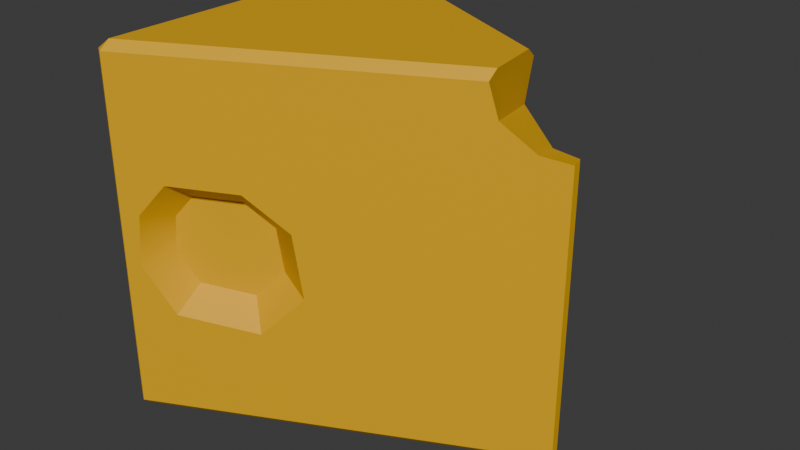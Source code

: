 # Source: Cheese.blend  (saved by Blender 4.1.24; exported with 4.5.12 LTS)
import bpy
from mathutils import Matrix  # noqa: F401  (used for matrix-valued properties, if any)

bpy.ops.wm.read_factory_settings(use_empty=True)
scene = bpy.context.scene
scene.name = 'Scene'

# ---- collections
col_collection = bpy.data.collections.new('Collection'); scene.collection.children.link(col_collection)

# ---- materials (node trees are filled in below, after node groups)
mat_cheese = bpy.data.materials.new('Cheese')
mat_cheese.use_transparent_shadow = False

# ---- node groups
ng_smooth_by_angle = bpy.data.node_groups.new('Smooth by Angle', 'GeometryNodeTree')
_s = ng_smooth_by_angle.interface.new_socket(name='Mesh', in_out='OUTPUT', socket_type='NodeSocketGeometry')
_s = ng_smooth_by_angle.interface.new_socket(name='Mesh', in_out='INPUT', socket_type='NodeSocketGeometry')
_s = ng_smooth_by_angle.interface.new_socket(name='Angle', in_out='INPUT', socket_type='NodeSocketFloat')
_s.subtype = 'ANGLE'
_s.default_value = 0.5236
_s.min_value = 0.0
_s.max_value = 3.142
_s.description = 'Maximum face angle for smooth edges'
_s = ng_smooth_by_angle.interface.new_socket(name='Ignore Sharpness', in_out='INPUT', socket_type='NodeSocketBool')
_s.force_non_field = True
ng_smooth_by_angle.is_modifier = True
_N = ng_smooth_by_angle.nodes; _L = ng_smooth_by_angle.links
n0 = _N.new('GeometryNodeSetShadeSmooth'); n0.name = 'Set Shade Smooth'; n0.location = (120, -80)
n0.domain = 'EDGE'
n1 = _N.new('GeometryNodeSetShadeSmooth'); n1.name = 'Set Shade Smooth.001'; n1.location = (300, -80)
n2 = _N.new('NodeGroupOutput'); n2.name = 'Group Output'; n2.location = (480, -80)
n3 = _N.new('GeometryNodeInputMeshEdgeAngle'); n3.name = 'Edge Angle'; n3.location = (-440, -240)
n4 = _N.new('NodeGroupInput'); n4.name = 'Group Input'; n4.location = (-80, -80)
n5 = _N.new('GeometryNodeInputEdgeSmooth'); n5.name = 'Is Edge Smooth'; n5.location = (-260, -120)
n6 = _N.new('GeometryNodeInputShadeSmooth'); n6.name = 'Is Shade Smooth'; n6.location = (-440, -397)
n7 = _N.new('FunctionNodeCompare'); n7.name = 'Compare'; n7.location = (-260, -260)
n7.operation = 'LESS_EQUAL'
n7.inputs[6].default_value = (0.0, 0.0, 0.0, 0.0)
n7.inputs[7].default_value = (0.0, 0.0, 0.0, 0.0)
n8 = _N.new('FunctionNodeBooleanMath'); n8.name = 'Boolean Math.001'; n8.location = (-80, -260)
n9 = _N.new('NodeGroupInput'); n9.name = 'Group Input.001'; n9.location = (-440, -329)
n10 = _N.new('NodeGroupInput'); n10.name = 'Group Input.002'; n10.location = (-259, -189)
n11 = _N.new('FunctionNodeBooleanMath'); n11.name = 'Boolean Math'; n11.location = (-80, -149)
n11.operation = 'OR'
n12 = _N.new('FunctionNodeBooleanMath'); n12.name = 'Boolean Math.002'; n12.location = (-260, -380)
n12.operation = 'OR'
n13 = _N.new('NodeGroupInput'); n13.name = 'Group Input.003'; n13.location = (-440, -460)
_L.new(n3.outputs[0], n7.inputs[0])
_L.new(n1.outputs[0], n2.inputs[0])
_L.new(n9.outputs[1], n7.inputs[1])
_L.new(n7.outputs[0], n8.inputs[0])
_L.new(n4.outputs[0], n0.inputs[0])
_L.new(n0.outputs[0], n1.inputs[0])
_L.new(n8.outputs[0], n0.inputs[2])
_L.new(n10.outputs[2], n11.inputs[1])
_L.new(n5.outputs[0], n11.inputs[0])
_L.new(n11.outputs[0], n0.inputs[1])
_L.new(n13.outputs[2], n12.inputs[1])
_L.new(n6.outputs[0], n12.inputs[0])
_L.new(n12.outputs[0], n8.inputs[1])
n2.is_active_output = True

# ---- material node trees
mat_cheese.use_nodes = True; mat_cheese.node_tree.nodes.clear()
_N = mat_cheese.node_tree.nodes; _L = mat_cheese.node_tree.links
n0 = _N.new('ShaderNodeBsdfPrincipled'); n0.name = 'Principled BSDF'; n0.location = (10, 300)
n0.inputs[0].default_value = (0.8003, 0.4271, 0.0, 1.0)
n1 = _N.new('ShaderNodeOutputMaterial'); n1.name = 'Material Output'; n1.location = (300, 300)
_L.new(n0.outputs[0], n1.inputs[0])
n1.is_active_output = True

# ---- world
world_world = bpy.data.worlds.new('World'); scene.world = world_world
world_world.use_nodes = True; world_world.node_tree.nodes.clear()
_N = world_world.node_tree.nodes; _L = world_world.node_tree.links
n0 = _N.new('ShaderNodeOutputWorld'); n0.name = 'World Output'; n0.location = (300, 300)
n1 = _N.new('ShaderNodeBackground'); n1.name = 'Background'; n1.location = (10, 300)
n1.inputs[0].default_value = (0.05088, 0.05088, 0.05088, 1.0)
_L.new(n1.outputs[0], n0.inputs[0])
n0.is_active_output = True
world_world.color = (0.05088, 0.05088, 0.05088)
world_world.use_sun_shadow = False
world_world.sun_shadow_jitter_overblur = 0.0

# ---- meshes
me_cube_001 = bpy.data.meshes.new('Cube.001')
me_cube_001.from_pydata([(-0.9535, -0.9248, -1.0), (-0.9585, -0.9792, -0.9535), (-1.0, -0.9535, -0.9535), (-0.9585, -0.9792, 0.9535), (-0.9535, -0.9248, 1.0), (-1.0, -0.9535, 0.9535), (-0.9535, 0.9248, 1.0), (-0.9585, 0.9792, 0.9535), (-1.0, 0.9535, 0.9535), (0.8961, 0.0, -1.0), (0.9585, 0.02077, -0.9535), (0.9585, -0.02077, -0.9535), (-0.8408, -0.7573, -0.1058), (-0.8279, -0.7509, 0.08074), (-0.739, -0.7064, 0.1978), (-0.7383, -0.8692, 0.3118), (-0.8697, -0.9349, 0.1387), (-0.8888, -0.9444, -0.1371), (-0.7401, -0.87, -0.3979), (-0.3487, -0.6744, -0.4503), (-0.1421, -0.5711, -0.2216), (-0.1862, -0.5931, 0.1268), (-0.3964, -0.6982, 0.3051), (0.6187, -0.1906, 0.9535), (0.5815, 0.1573, 1.0), (0.9585, -0.02077, 0.6103), (0.5726, 0.2137, 0.9535), (0.6227, -0.1367, 1.0), (0.9585, 0.02077, 0.6268), (0.5922, -0.05836, 1.0), (0.6624, -0.1688, 0.7825), (0.8203, -0.08984, 0.6418), (0.7593, 0.1203, 0.59), (0.5203, 0.2399, 0.7042), (-0.2241, 0.6121, 0.1593), (-0.05458, 0.5273, 0.05926), (0.0009473, 0.4995, -0.2035), (-0.1581, 0.5791, -0.4303), (-0.5582, 0.7791, -0.4499), (-0.6813, 0.8406, -0.2096), (-0.579, 0.7895, 0.1369), (-0.7402, -0.707, -0.2823), (-0.4754, -0.5746, -0.3178), (-0.3357, -0.5048, -0.1631), (-0.3655, -0.5197, 0.0727), (-0.5077, -0.5908, 0.1933), (-0.2319, 0.4979, 0.1208), (-0.111, 0.4374, 0.04951), (-0.07138, 0.4176, -0.1378), (-0.1848, 0.4744, -0.2996), (-0.4701, 0.617, -0.3135), (-0.5578, 0.6608, -0.1422), (-0.4849, 0.6244, 0.1049), (-1.0, 0.7723, -0.9535), (-0.8107, 0.8534, -1.0), (-0.7788, 0.8894, -0.9535), (-0.9585, 0.9792, -0.7689), (-0.9535, 0.7487, -1.0), (-1.0, 0.9535, -0.7914), (-0.8873, 0.9437, -0.7627), (-1.0, 0.6713, -0.7726), (-0.748, 0.874, -0.8074), (-0.759, 0.8795, -0.903), (-0.8862, 0.7345, -1.0)], [], [(11, 20, 19, 18, 17, 1), (18, 19, 42, 41), (2, 5, 8, 58, 60, 53), (0, 1, 2), (3, 4, 5), (6, 7, 8), (9, 10, 11), (20, 21, 44, 43), (1, 3, 5, 2), (4, 6, 8, 5), (7, 56, 58, 8), (9, 54, 55, 10), (22, 15, 14, 45), (0, 9, 11, 1), (15, 16, 13, 14), (6, 24, 26, 7), (63, 57, 55, 54), (16, 17, 12, 13), (1, 17, 16, 15, 22, 21, 20, 11, 25, 31, 30, 23, 3), (21, 22, 45, 44), (23, 27, 4, 3), (17, 18, 41, 12), (27, 29, 24, 6, 4), (28, 25, 11, 10), (19, 20, 43, 42), (44, 45, 14, 13, 12, 41, 42, 43), (10, 36, 35, 34, 40, 39, 59, 56, 7, 26, 33, 32, 28), (35, 36, 48, 47), (52, 46, 47, 48, 49, 50, 51), (40, 34, 46, 52), (38, 39, 51, 50), (36, 37, 49, 48), (34, 35, 47, 46), (39, 40, 52, 51), (37, 38, 50, 49), (27, 23, 26, 24), (24, 29, 27), (23, 30, 33, 26), (30, 31, 32, 33), (28, 32, 31, 25), (55, 57, 53, 62), (55, 62, 61, 59, 39, 38, 37, 36, 10), (62, 53, 60, 61), (61, 60, 58, 59), (57, 63, 54, 9, 0), (53, 57, 0, 2), (59, 58, 56)])
me_cube_001.polygons.foreach_set('use_smooth', [True] * 47)
_uv = me_cube_001.uv_layers.new(name='UVMap')
_uv.uv.foreach_set('vector', [0.4258, 0.9122, 0.5898, 0.74, 0.6206, 0.7882, 0.679, 0.7727, 0.7011, 0.7138, 0.7115, 0.8928, 0.8009, 0.09598, 0.8009, 0.1926, 0.77, 0.177, 0.77, 0.1116, 4.986e-08, 0.4201, 1.313e-08, 3.939e-08, 0.4201, 2.663e-09, 0.4201, 0.3844, 0.3579, 0.3802, 0.3802, 0.4201, 0.7159, 0.9036, 0.7115, 0.8928, 0.7222, 0.8928, 0.009153, 0.4303, 0.01024, 0.4418, 1.682e-08, 0.436, 0.01024, 0.8489, 0.009153, 0.8613, 6.448e-08, 0.8556, 0.7619, 0.01537, 0.7619, -3.825e-09, 0.77, 0.003902, 0.5898, 0.74, 0.5964, 0.6629, 0.639, 0.6747, 0.6345, 0.7269, 0.7115, 0.8928, 0.7115, 0.4732, 0.7222, 0.4733, 0.7222, 0.8928, 0.01024, 0.4418, 0.01024, 0.8489, 6.448e-08, 0.8556, 1.682e-08, 0.436, 0.4258, 2.169e-09, 0.4258, 0.3794, 0.4201, 0.3844, 0.4201, 2.663e-09, 0.7619, 0.01537, 0.4315, 0.273, 0.4258, 0.2622, 0.7619, -3.825e-09, 0.7969, 0.1926, 0.7969, 0.2761, 0.77, 0.2637, 0.77, 0.2072, 0.7619, 0.4682, 0.7619, 0.01537, 0.77, 0.003902, 0.77, 0.4732, 0.3933, 0.4303, 0.406, 0.4682, 0.366, 0.481, 0.3575, 0.4554, 0.01024, 0.8489, 0.3484, 0.68, 0.3464, 0.6929, 0.009153, 0.8613, 0.4473, 0.2991, 0.438, 0.3111, 0.4258, 0.2622, 0.4315, 0.273, 0.406, 0.4682, 0.4078, 0.5289, 0.3673, 0.5221, 0.366, 0.481, 0.7115, 0.8928, 0.7011, 0.7138, 0.6983, 0.6534, 0.6787, 0.6166, 0.6277, 0.6216, 0.5964, 0.6629, 0.5898, 0.74, 0.4258, 0.9122, 0.4258, 0.5682, 0.4464, 0.5599, 0.4699, 0.5273, 0.4764, 0.4893, 0.7115, 0.4732, 0.5964, 0.6629, 0.6277, 0.6216, 0.6602, 0.6467, 0.639, 0.6747, 0.3566, 0.6039, 0.3575, 0.6153, 0.01024, 0.4418, 0.009153, 0.4303, 0.4078, 0.5289, 0.3933, 0.5866, 0.3575, 0.5612, 0.3673, 0.5221, 0.3575, 0.6153, 0.3507, 0.6325, 0.3484, 0.68, 0.01024, 0.8489, 0.01024, 0.4418, 0.958, 0.5561, 0.9671, 0.5598, 0.9674, 0.9043, 0.9582, 0.9043, 0.6206, 0.7882, 0.5898, 0.74, 0.6345, 0.7269, 0.6554, 0.7595, 0.639, 0.6747, 0.6602, 0.6467, 0.6947, 0.6434, 0.7079, 0.6682, 0.7098, 0.7091, 0.6949, 0.749, 0.6554, 0.7595, 0.6345, 0.7269, 0.9582, 0.9043, 0.8404, 0.7372, 0.8335, 0.6792, 0.8127, 0.6569, 0.769, 0.6611, 0.7565, 0.7373, 0.7313, 0.8587, 0.7225, 0.86, 0.7222, 0.4805, 0.9105, 0.4834, 0.9041, 0.5383, 0.9335, 0.5639, 0.958, 0.5561, 0.4247, 0.7255, 0.4247, 0.7837, 0.4052, 0.7712, 0.4052, 0.7297, 0.8066, 0.6684, 0.8377, 0.6653, 0.8526, 0.6813, 0.8575, 0.7226, 0.8435, 0.758, 0.8085, 0.7605, 0.7976, 0.7226, 0.4061, 0.5866, 0.4093, 0.6733, 0.3851, 0.6839, 0.3828, 0.6221, 0.7717, 0.7904, 0.7565, 0.7373, 0.7976, 0.7226, 0.8085, 0.7605, 0.3814, 0.5866, 0.3828, 0.6269, 0.3585, 0.6209, 0.3575, 0.5922, 0.4093, 0.6733, 0.4061, 0.7168, 0.3828, 0.7149, 0.3851, 0.6839, 0.7565, 0.7373, 0.769, 0.6611, 0.8066, 0.6684, 0.7976, 0.7226, 0.3828, 0.6269, 0.3814, 0.7255, 0.3575, 0.6912, 0.3585, 0.6209, 0.9882, 0.4732, 1.0, 0.4834, 0.9105, 0.4834, 0.923, 0.4732, 0.3484, 0.68, 0.3507, 0.6325, 0.3575, 0.6153, 1.0, 0.4834, 0.9958, 0.5212, 0.9041, 0.5383, 0.9105, 0.4834, 0.77, -2.793e-08, 0.809, 0.006439, 0.8115, 0.05504, 0.77, 0.09598, 0.8457, 0.01966, 0.8115, 0.05504, 0.809, 0.006439, 0.8428, 0.01118, 0.406, 0.4201, 0.375, 0.4303, 0.3802, 0.4201, 0.4038, 0.409, 0.7447, 0.901, 0.7471, 0.8899, 0.7484, 0.8688, 0.7313, 0.8587, 0.7565, 0.7373, 0.7717, 0.7904, 0.8209, 0.7869, 0.8404, 0.7372, 0.9582, 0.9043, 0.4038, 0.409, 0.3802, 0.4201, 0.3579, 0.3802, 0.4026, 0.3879, 0.4052, 0.7255, 0.4052, 0.7949, 0.3575, 0.7589, 0.3731, 0.7395, 0.438, 0.3111, 0.4473, 0.2991, 0.4315, 0.273, 0.7619, 0.01537, 0.7619, 0.4682, 0.3802, 0.4201, 0.375, 0.4303, 0.006324, 0.4303, 4.986e-08, 0.4201, 0.3731, 0.7395, 0.3575, 0.7589, 0.3578, 0.7476])
me_cube_001.materials.append(mat_cheese)
me_cube_001.update()

# ---- objects
ob_cube = bpy.data.objects.new('Cube', me_cube_001)

# ---- transforms, parenting, visibility, modifiers, constraints
ob_cube.location = (0.0, 0.0, 0.0)
_m = ob_cube.modifiers.new('Smooth by Angle', 'NODES')
_m.node_group = ng_smooth_by_angle
_gi = [s.identifier for s in ng_smooth_by_angle.interface.items_tree if s.item_type == 'SOCKET' and s.in_out == 'INPUT']
_m[_gi[1]] = 0.6109  # Angle
_m.show_group_selector = False

# ---- collection membership
col_collection.objects.link(ob_cube)

# ---- scene / render settings (as saved in the file)
scene.frame_start = 1; scene.frame_end = 250; scene.frame_set(1)
scene.render.engine = 'BLENDER_EEVEE_NEXT'
scene.cycles.sampling_pattern = 'TABULATED_SOBOL'
scene.eevee.ray_tracing_options.trace_max_roughness = 0.0
bpy.context.view_layer.update()

# ---- added for rendering (the .blend has no active camera and no usable light): camera, sun
cam_auto = bpy.data.cameras.new('AutoCamera')
cam_auto.lens = 50.0
cam_auto.sensor_width = 36.0
cam_auto.clip_end = 1000.0
ob_auto_camera = bpy.data.objects.new('AutoCamera', cam_auto)
scene.collection.objects.link(ob_auto_camera)
ob_auto_camera.location = (3.14006, -3.79301, 2.52867)
ob_auto_camera.rotation_euler = (1.09748, -7.21219e-08, 0.694738)
scene.camera = ob_auto_camera
light_auto_sun = bpy.data.lights.new('AutoSun', 'SUN')
light_auto_sun.energy = 3.0
light_auto_sun.angle = 0.0523599
ob_auto_sun = bpy.data.objects.new('AutoSun', light_auto_sun)
scene.collection.objects.link(ob_auto_sun)
ob_auto_sun.rotation_euler = (0.872665, 0.174533, 0.523599)
bpy.context.view_layer.update()

